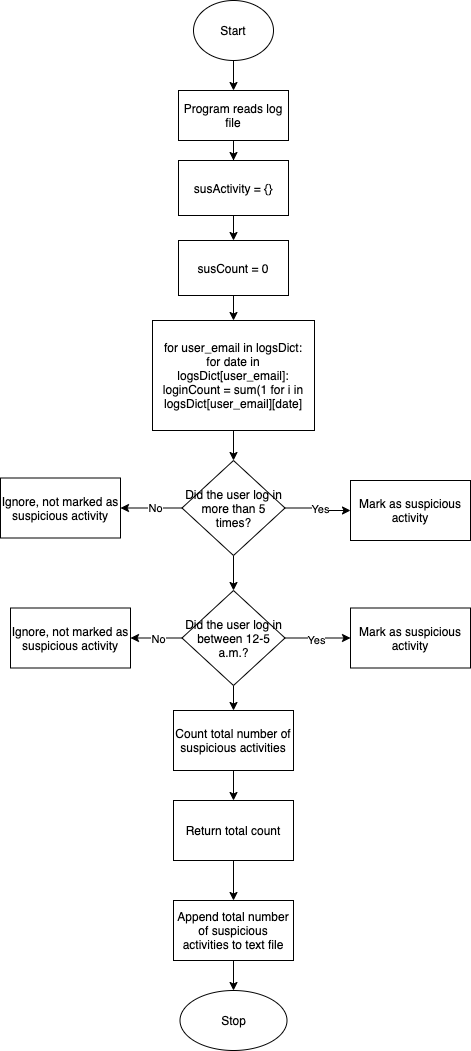

The diagram above was exported from draw.io. Its source (the exported page's mxGraphModel, read from the mxfile embedded in the PNG):
<mxGraphModel dx="1160" dy="1473" grid="1" gridSize="10" guides="1" tooltips="1" connect="1" arrows="1" fold="1" page="1" pageScale="1" pageWidth="827" pageHeight="1169" math="0" shadow="0">
  <root>
    <mxCell id="WIyWlLk6GJQsqaUBKTNV-0" />
    <mxCell id="WIyWlLk6GJQsqaUBKTNV-1" parent="WIyWlLk6GJQsqaUBKTNV-0" />
    <mxCell id="AOLaaJBqKAmJFe0zKA4a-2" value="" style="edgeStyle=orthogonalEdgeStyle;rounded=0;orthogonalLoop=1;jettySize=auto;html=1;" parent="WIyWlLk6GJQsqaUBKTNV-1" source="AOLaaJBqKAmJFe0zKA4a-0" target="AOLaaJBqKAmJFe0zKA4a-1" edge="1">
      <mxGeometry relative="1" as="geometry" />
    </mxCell>
    <mxCell id="AOLaaJBqKAmJFe0zKA4a-0" value="Start" style="ellipse;whiteSpace=wrap;html=1;" parent="WIyWlLk6GJQsqaUBKTNV-1" vertex="1">
      <mxGeometry x="373" y="10" width="80" height="60" as="geometry" />
    </mxCell>
    <mxCell id="AOLaaJBqKAmJFe0zKA4a-7" value="" style="edgeStyle=orthogonalEdgeStyle;rounded=0;orthogonalLoop=1;jettySize=auto;html=1;" parent="WIyWlLk6GJQsqaUBKTNV-1" source="AOLaaJBqKAmJFe0zKA4a-1" target="AOLaaJBqKAmJFe0zKA4a-6" edge="1">
      <mxGeometry relative="1" as="geometry" />
    </mxCell>
    <mxCell id="AOLaaJBqKAmJFe0zKA4a-1" value="Program reads log file" style="whiteSpace=wrap;html=1;" parent="WIyWlLk6GJQsqaUBKTNV-1" vertex="1">
      <mxGeometry x="358" y="100" width="110" height="50" as="geometry" />
    </mxCell>
    <mxCell id="Uuo7GBwiTSTnTa3_s1lH-0" value="" style="edgeStyle=orthogonalEdgeStyle;rounded=0;orthogonalLoop=1;jettySize=auto;html=1;" edge="1" parent="WIyWlLk6GJQsqaUBKTNV-1" source="AOLaaJBqKAmJFe0zKA4a-6" target="Z3g84FH9H4SCEzxiEwaK-2">
      <mxGeometry relative="1" as="geometry" />
    </mxCell>
    <mxCell id="AOLaaJBqKAmJFe0zKA4a-6" value="susActivity = {}" style="whiteSpace=wrap;html=1;" parent="WIyWlLk6GJQsqaUBKTNV-1" vertex="1">
      <mxGeometry x="358" y="170" width="110" height="55" as="geometry" />
    </mxCell>
    <mxCell id="Z3g84FH9H4SCEzxiEwaK-26" value="" style="edgeStyle=orthogonalEdgeStyle;rounded=0;orthogonalLoop=1;jettySize=auto;html=1;" parent="WIyWlLk6GJQsqaUBKTNV-1" source="AOLaaJBqKAmJFe0zKA4a-48" target="AOLaaJBqKAmJFe0zKA4a-50" edge="1">
      <mxGeometry relative="1" as="geometry" />
    </mxCell>
    <mxCell id="AOLaaJBqKAmJFe0zKA4a-48" value="Count total number of suspicious activities" style="whiteSpace=wrap;html=1;" parent="WIyWlLk6GJQsqaUBKTNV-1" vertex="1">
      <mxGeometry x="353" y="720" width="120" height="60" as="geometry" />
    </mxCell>
    <mxCell id="Z3g84FH9H4SCEzxiEwaK-28" value="" style="edgeStyle=orthogonalEdgeStyle;rounded=0;orthogonalLoop=1;jettySize=auto;html=1;" parent="WIyWlLk6GJQsqaUBKTNV-1" source="AOLaaJBqKAmJFe0zKA4a-50" target="Z3g84FH9H4SCEzxiEwaK-27" edge="1">
      <mxGeometry relative="1" as="geometry" />
    </mxCell>
    <mxCell id="AOLaaJBqKAmJFe0zKA4a-50" value="Return total count" style="whiteSpace=wrap;html=1;" parent="WIyWlLk6GJQsqaUBKTNV-1" vertex="1">
      <mxGeometry x="353" y="810" width="120" height="60" as="geometry" />
    </mxCell>
    <mxCell id="Uuo7GBwiTSTnTa3_s1lH-1" value="" style="edgeStyle=orthogonalEdgeStyle;rounded=0;orthogonalLoop=1;jettySize=auto;html=1;" edge="1" parent="WIyWlLk6GJQsqaUBKTNV-1" source="Z3g84FH9H4SCEzxiEwaK-2" target="Z3g84FH9H4SCEzxiEwaK-3">
      <mxGeometry relative="1" as="geometry" />
    </mxCell>
    <mxCell id="Z3g84FH9H4SCEzxiEwaK-2" value="susCount = 0" style="whiteSpace=wrap;html=1;" parent="WIyWlLk6GJQsqaUBKTNV-1" vertex="1">
      <mxGeometry x="358" y="250" width="110" height="55" as="geometry" />
    </mxCell>
    <mxCell id="Z3g84FH9H4SCEzxiEwaK-6" value="" style="edgeStyle=orthogonalEdgeStyle;rounded=0;orthogonalLoop=1;jettySize=auto;html=1;" parent="WIyWlLk6GJQsqaUBKTNV-1" source="Z3g84FH9H4SCEzxiEwaK-3" target="Z3g84FH9H4SCEzxiEwaK-5" edge="1">
      <mxGeometry relative="1" as="geometry" />
    </mxCell>
    <mxCell id="Z3g84FH9H4SCEzxiEwaK-3" value="for user_email in logsDict:&lt;br&gt;for date in logsDict[user_email]:&lt;br&gt;loginCount = sum(1 for i in logsDict[user_email][date]" style="whiteSpace=wrap;html=1;" parent="WIyWlLk6GJQsqaUBKTNV-1" vertex="1">
      <mxGeometry x="332" y="330" width="162" height="110" as="geometry" />
    </mxCell>
    <mxCell id="Z3g84FH9H4SCEzxiEwaK-8" value="" style="edgeStyle=orthogonalEdgeStyle;rounded=0;orthogonalLoop=1;jettySize=auto;html=1;" parent="WIyWlLk6GJQsqaUBKTNV-1" source="Z3g84FH9H4SCEzxiEwaK-5" target="Z3g84FH9H4SCEzxiEwaK-7" edge="1">
      <mxGeometry relative="1" as="geometry" />
    </mxCell>
    <mxCell id="Z3g84FH9H4SCEzxiEwaK-10" value="Yes" style="edgeLabel;html=1;align=center;verticalAlign=middle;resizable=0;points=[];" parent="Z3g84FH9H4SCEzxiEwaK-8" vertex="1" connectable="0">
      <mxGeometry x="-0.0748" y="2" relative="1" as="geometry">
        <mxPoint as="offset" />
      </mxGeometry>
    </mxCell>
    <mxCell id="Z3g84FH9H4SCEzxiEwaK-12" value="" style="edgeStyle=orthogonalEdgeStyle;rounded=0;orthogonalLoop=1;jettySize=auto;html=1;" parent="WIyWlLk6GJQsqaUBKTNV-1" source="Z3g84FH9H4SCEzxiEwaK-5" target="Z3g84FH9H4SCEzxiEwaK-11" edge="1">
      <mxGeometry relative="1" as="geometry" />
    </mxCell>
    <mxCell id="Z3g84FH9H4SCEzxiEwaK-14" value="No" style="edgeLabel;html=1;align=center;verticalAlign=middle;resizable=0;points=[];" parent="Z3g84FH9H4SCEzxiEwaK-12" vertex="1" connectable="0">
      <mxGeometry x="-0.1274" y="-1" relative="1" as="geometry">
        <mxPoint as="offset" />
      </mxGeometry>
    </mxCell>
    <mxCell id="Z3g84FH9H4SCEzxiEwaK-18" value="" style="edgeStyle=orthogonalEdgeStyle;rounded=0;orthogonalLoop=1;jettySize=auto;html=1;" parent="WIyWlLk6GJQsqaUBKTNV-1" source="Z3g84FH9H4SCEzxiEwaK-5" target="Z3g84FH9H4SCEzxiEwaK-17" edge="1">
      <mxGeometry relative="1" as="geometry" />
    </mxCell>
    <mxCell id="Z3g84FH9H4SCEzxiEwaK-5" value="Did the user log in more than 5 times?" style="rhombus;whiteSpace=wrap;html=1;" parent="WIyWlLk6GJQsqaUBKTNV-1" vertex="1">
      <mxGeometry x="361.5" y="470" width="103" height="95" as="geometry" />
    </mxCell>
    <mxCell id="Z3g84FH9H4SCEzxiEwaK-7" value="Mark as suspicious activity" style="whiteSpace=wrap;html=1;" parent="WIyWlLk6GJQsqaUBKTNV-1" vertex="1">
      <mxGeometry x="530" y="490" width="120" height="60" as="geometry" />
    </mxCell>
    <mxCell id="Z3g84FH9H4SCEzxiEwaK-11" value="Ignore, not marked as suspicious activity" style="whiteSpace=wrap;html=1;" parent="WIyWlLk6GJQsqaUBKTNV-1" vertex="1">
      <mxGeometry x="180" y="487.5" width="120" height="60" as="geometry" />
    </mxCell>
    <mxCell id="Z3g84FH9H4SCEzxiEwaK-25" value="" style="edgeStyle=orthogonalEdgeStyle;rounded=0;orthogonalLoop=1;jettySize=auto;html=1;" parent="WIyWlLk6GJQsqaUBKTNV-1" source="Z3g84FH9H4SCEzxiEwaK-17" target="AOLaaJBqKAmJFe0zKA4a-48" edge="1">
      <mxGeometry relative="1" as="geometry" />
    </mxCell>
    <mxCell id="Uuo7GBwiTSTnTa3_s1lH-4" value="" style="edgeStyle=orthogonalEdgeStyle;rounded=0;orthogonalLoop=1;jettySize=auto;html=1;" edge="1" parent="WIyWlLk6GJQsqaUBKTNV-1" source="Z3g84FH9H4SCEzxiEwaK-17" target="Z3g84FH9H4SCEzxiEwaK-24">
      <mxGeometry relative="1" as="geometry" />
    </mxCell>
    <mxCell id="Uuo7GBwiTSTnTa3_s1lH-5" value="Yes" style="edgeLabel;html=1;align=center;verticalAlign=middle;resizable=0;points=[];" vertex="1" connectable="0" parent="Uuo7GBwiTSTnTa3_s1lH-4">
      <mxGeometry x="-0.0534" y="-1" relative="1" as="geometry">
        <mxPoint as="offset" />
      </mxGeometry>
    </mxCell>
    <mxCell id="Uuo7GBwiTSTnTa3_s1lH-6" value="" style="edgeStyle=orthogonalEdgeStyle;rounded=0;orthogonalLoop=1;jettySize=auto;html=1;" edge="1" parent="WIyWlLk6GJQsqaUBKTNV-1" source="Z3g84FH9H4SCEzxiEwaK-17" target="Z3g84FH9H4SCEzxiEwaK-23">
      <mxGeometry relative="1" as="geometry" />
    </mxCell>
    <mxCell id="Uuo7GBwiTSTnTa3_s1lH-7" value="No" style="edgeLabel;html=1;align=center;verticalAlign=middle;resizable=0;points=[];" vertex="1" connectable="0" parent="Uuo7GBwiTSTnTa3_s1lH-6">
      <mxGeometry x="0.0097" relative="1" as="geometry">
        <mxPoint as="offset" />
      </mxGeometry>
    </mxCell>
    <mxCell id="Z3g84FH9H4SCEzxiEwaK-17" value="Did the user log in between 12-5 a.m.?" style="rhombus;whiteSpace=wrap;html=1;" parent="WIyWlLk6GJQsqaUBKTNV-1" vertex="1">
      <mxGeometry x="361.5" y="600" width="103" height="95" as="geometry" />
    </mxCell>
    <mxCell id="Z3g84FH9H4SCEzxiEwaK-23" value="Ignore, not marked as suspicious activity" style="whiteSpace=wrap;html=1;" parent="WIyWlLk6GJQsqaUBKTNV-1" vertex="1">
      <mxGeometry x="190" y="617.5" width="120" height="60" as="geometry" />
    </mxCell>
    <mxCell id="Z3g84FH9H4SCEzxiEwaK-24" value="Mark as suspicious activity" style="whiteSpace=wrap;html=1;" parent="WIyWlLk6GJQsqaUBKTNV-1" vertex="1">
      <mxGeometry x="530" y="617.5" width="120" height="60" as="geometry" />
    </mxCell>
    <mxCell id="Z3g84FH9H4SCEzxiEwaK-31" value="" style="edgeStyle=orthogonalEdgeStyle;rounded=0;orthogonalLoop=1;jettySize=auto;html=1;" parent="WIyWlLk6GJQsqaUBKTNV-1" source="Z3g84FH9H4SCEzxiEwaK-27" target="Z3g84FH9H4SCEzxiEwaK-30" edge="1">
      <mxGeometry relative="1" as="geometry" />
    </mxCell>
    <mxCell id="Z3g84FH9H4SCEzxiEwaK-27" value="Append total number of suspicious activities to text file" style="whiteSpace=wrap;html=1;" parent="WIyWlLk6GJQsqaUBKTNV-1" vertex="1">
      <mxGeometry x="353" y="910" width="120" height="60" as="geometry" />
    </mxCell>
    <mxCell id="Z3g84FH9H4SCEzxiEwaK-30" value="Stop" style="ellipse;whiteSpace=wrap;html=1;" parent="WIyWlLk6GJQsqaUBKTNV-1" vertex="1">
      <mxGeometry x="359.5" y="1000" width="107" height="60" as="geometry" />
    </mxCell>
  </root>
</mxGraphModel>